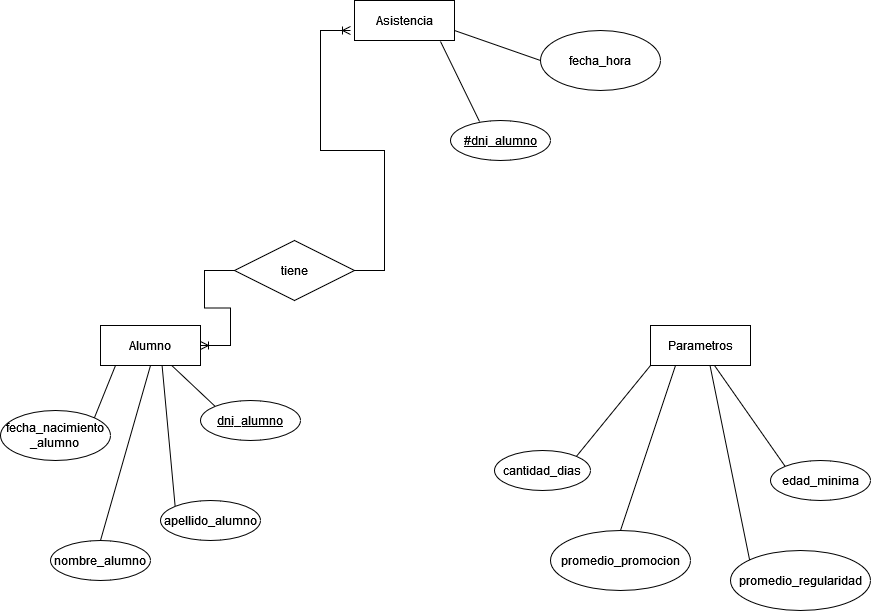

The diagram above was exported from draw.io. Its source (the exported page's mxGraphModel, read from the mxfile embedded in the PNG):
<mxGraphModel dx="1050" dy="1727" grid="1" gridSize="10" guides="1" tooltips="1" connect="1" arrows="1" fold="1" page="1" pageScale="1" pageWidth="827" pageHeight="1169" math="0" shadow="0">
  <root>
    <mxCell id="0" />
    <mxCell id="1" parent="0" />
    <mxCell id="NRg9PBlLAS2GHCtRDwJ4-1" value="tiene" style="shape=rhombus;perimeter=rhombusPerimeter;whiteSpace=wrap;html=1;align=center;" parent="1" vertex="1">
      <mxGeometry x="244" y="140" width="120" height="60" as="geometry" />
    </mxCell>
    <mxCell id="NRg9PBlLAS2GHCtRDwJ4-2" value="Alumno" style="whiteSpace=wrap;html=1;align=center;" parent="1" vertex="1">
      <mxGeometry x="110" y="225" width="100" height="40" as="geometry" />
    </mxCell>
    <mxCell id="NRg9PBlLAS2GHCtRDwJ4-3" value="Parametros" style="whiteSpace=wrap;html=1;align=center;" parent="1" vertex="1">
      <mxGeometry x="660" y="225" width="100" height="40" as="geometry" />
    </mxCell>
    <mxCell id="NRg9PBlLAS2GHCtRDwJ4-12" style="rounded=0;orthogonalLoop=1;jettySize=auto;html=1;exitX=0.5;exitY=0;exitDx=0;exitDy=0;entryX=0.5;entryY=1;entryDx=0;entryDy=0;endArrow=none;endFill=0;" parent="1" source="NRg9PBlLAS2GHCtRDwJ4-4" target="NRg9PBlLAS2GHCtRDwJ4-2" edge="1">
      <mxGeometry relative="1" as="geometry" />
    </mxCell>
    <mxCell id="NRg9PBlLAS2GHCtRDwJ4-4" value="nombre_alumno" style="ellipse;whiteSpace=wrap;html=1;align=center;" parent="1" vertex="1">
      <mxGeometry x="60" y="440" width="100" height="40" as="geometry" />
    </mxCell>
    <mxCell id="NRg9PBlLAS2GHCtRDwJ4-11" style="rounded=0;orthogonalLoop=1;jettySize=auto;html=1;exitX=0;exitY=0;exitDx=0;exitDy=0;endArrow=none;endFill=0;entryX=0.616;entryY=1.005;entryDx=0;entryDy=0;entryPerimeter=0;" parent="1" source="NRg9PBlLAS2GHCtRDwJ4-5" target="NRg9PBlLAS2GHCtRDwJ4-2" edge="1">
      <mxGeometry relative="1" as="geometry">
        <mxPoint x="180" y="270" as="targetPoint" />
      </mxGeometry>
    </mxCell>
    <mxCell id="NRg9PBlLAS2GHCtRDwJ4-5" value="apellido_alumno" style="ellipse;whiteSpace=wrap;html=1;align=center;" parent="1" vertex="1">
      <mxGeometry x="170" y="400" width="100" height="40" as="geometry" />
    </mxCell>
    <mxCell id="NRg9PBlLAS2GHCtRDwJ4-9" style="rounded=0;orthogonalLoop=1;jettySize=auto;html=1;exitX=1;exitY=0;exitDx=0;exitDy=0;entryX=0.15;entryY=1;entryDx=0;entryDy=0;entryPerimeter=0;endArrow=none;endFill=0;" parent="1" source="NRg9PBlLAS2GHCtRDwJ4-6" target="NRg9PBlLAS2GHCtRDwJ4-2" edge="1">
      <mxGeometry relative="1" as="geometry" />
    </mxCell>
    <mxCell id="NRg9PBlLAS2GHCtRDwJ4-6" value="fecha_nacimiento&lt;br&gt;_alumno" style="ellipse;whiteSpace=wrap;html=1;align=center;" parent="1" vertex="1">
      <mxGeometry x="10" y="310" width="110" height="50" as="geometry" />
    </mxCell>
    <mxCell id="NRg9PBlLAS2GHCtRDwJ4-10" style="rounded=0;orthogonalLoop=1;jettySize=auto;html=1;exitX=0;exitY=0;exitDx=0;exitDy=0;endArrow=none;endFill=0;" parent="1" source="NRg9PBlLAS2GHCtRDwJ4-7" target="NRg9PBlLAS2GHCtRDwJ4-2" edge="1">
      <mxGeometry relative="1" as="geometry">
        <mxPoint x="190" y="270" as="targetPoint" />
      </mxGeometry>
    </mxCell>
    <mxCell id="NRg9PBlLAS2GHCtRDwJ4-7" value="dni_alumno" style="ellipse;whiteSpace=wrap;html=1;align=center;fontStyle=4;" parent="1" vertex="1">
      <mxGeometry x="210" y="300" width="100" height="40" as="geometry" />
    </mxCell>
    <mxCell id="NRg9PBlLAS2GHCtRDwJ4-18" style="rounded=0;orthogonalLoop=1;jettySize=auto;html=1;exitX=0;exitY=0;exitDx=0;exitDy=0;endArrow=none;endFill=0;" parent="1" source="NRg9PBlLAS2GHCtRDwJ4-14" target="NRg9PBlLAS2GHCtRDwJ4-3" edge="1">
      <mxGeometry relative="1" as="geometry">
        <mxPoint x="750" y="270" as="targetPoint" />
      </mxGeometry>
    </mxCell>
    <mxCell id="NRg9PBlLAS2GHCtRDwJ4-14" value="edad_minima" style="ellipse;whiteSpace=wrap;html=1;align=center;" parent="1" vertex="1">
      <mxGeometry x="780" y="360" width="100" height="40" as="geometry" />
    </mxCell>
    <mxCell id="NRg9PBlLAS2GHCtRDwJ4-19" style="rounded=0;orthogonalLoop=1;jettySize=auto;html=1;exitX=0;exitY=0;exitDx=0;exitDy=0;endArrow=none;endFill=0;entryX=0.6;entryY=0.875;entryDx=0;entryDy=0;entryPerimeter=0;" parent="1" edge="1">
      <mxGeometry relative="1" as="geometry">
        <mxPoint x="719.53" y="265" as="targetPoint" />
        <mxPoint x="760.0008469428808" y="463.8003817049182" as="sourcePoint" />
      </mxGeometry>
    </mxCell>
    <mxCell id="NRg9PBlLAS2GHCtRDwJ4-16" value="promedio_regularidad" style="ellipse;whiteSpace=wrap;html=1;align=center;" parent="1" vertex="1">
      <mxGeometry x="740" y="450" width="140" height="60" as="geometry" />
    </mxCell>
    <mxCell id="NRg9PBlLAS2GHCtRDwJ4-21" value="cantidad_dias" style="ellipse;whiteSpace=wrap;html=1;align=center;" parent="1" vertex="1">
      <mxGeometry x="504" y="350" width="96" height="40" as="geometry" />
    </mxCell>
    <mxCell id="9JvW8JcyADgBKkLDXFN6-6" value="" style="edgeStyle=entityRelationEdgeStyle;fontSize=12;html=1;endArrow=ERoneToMany;rounded=0;entryX=1;entryY=0.5;entryDx=0;entryDy=0;exitX=0;exitY=0.5;exitDx=0;exitDy=0;" parent="1" source="NRg9PBlLAS2GHCtRDwJ4-1" target="NRg9PBlLAS2GHCtRDwJ4-2" edge="1">
      <mxGeometry width="100" height="100" relative="1" as="geometry">
        <mxPoint x="310" y="360" as="sourcePoint" />
        <mxPoint x="410" y="260" as="targetPoint" />
      </mxGeometry>
    </mxCell>
    <mxCell id="9JvW8JcyADgBKkLDXFN6-7" value="" style="edgeStyle=entityRelationEdgeStyle;fontSize=12;html=1;endArrow=ERoneToMany;rounded=0;exitX=1;exitY=0.5;exitDx=0;exitDy=0;" parent="1" source="NRg9PBlLAS2GHCtRDwJ4-1" edge="1">
      <mxGeometry width="100" height="100" relative="1" as="geometry">
        <mxPoint x="480" y="260" as="sourcePoint" />
        <mxPoint x="360" y="-70" as="targetPoint" />
        <Array as="points">
          <mxPoint x="380" y="-10" />
          <mxPoint x="460" y="110" />
          <mxPoint x="410" y="10" />
          <mxPoint x="440" />
          <mxPoint x="400" y="20" />
          <mxPoint x="400" y="70" />
        </Array>
      </mxGeometry>
    </mxCell>
    <mxCell id="9JvW8JcyADgBKkLDXFN6-8" style="rounded=0;orthogonalLoop=1;jettySize=auto;html=1;exitX=1;exitY=0;exitDx=0;exitDy=0;entryX=0;entryY=1;entryDx=0;entryDy=0;endArrow=none;endFill=0;" parent="1" source="NRg9PBlLAS2GHCtRDwJ4-21" target="NRg9PBlLAS2GHCtRDwJ4-3" edge="1">
      <mxGeometry relative="1" as="geometry" />
    </mxCell>
    <mxCell id="7RzX3bDuVzil8zExUHnr-1" value="Asistencia" style="whiteSpace=wrap;html=1;align=center;" parent="1" vertex="1">
      <mxGeometry x="364" y="-100" width="100" height="40" as="geometry" />
    </mxCell>
    <mxCell id="7RzX3bDuVzil8zExUHnr-2" value="#dni_alumno" style="ellipse;whiteSpace=wrap;html=1;align=center;fontStyle=4;" parent="1" vertex="1">
      <mxGeometry x="460" y="20" width="100" height="40" as="geometry" />
    </mxCell>
    <mxCell id="7RzX3bDuVzil8zExUHnr-8" value="fecha_hora" style="ellipse;whiteSpace=wrap;html=1;align=center;" parent="1" vertex="1">
      <mxGeometry x="550" y="-70" width="120" height="60" as="geometry" />
    </mxCell>
    <mxCell id="GnHD_x9fMV-hsmSK4D7q-1" value="promedio_promocion" style="ellipse;whiteSpace=wrap;html=1;align=center;" vertex="1" parent="1">
      <mxGeometry x="560" y="430" width="140" height="60" as="geometry" />
    </mxCell>
    <mxCell id="GnHD_x9fMV-hsmSK4D7q-2" style="rounded=0;orthogonalLoop=1;jettySize=auto;html=1;exitX=0.5;exitY=0;exitDx=0;exitDy=0;endArrow=none;endFill=0;entryX=0.25;entryY=1;entryDx=0;entryDy=0;" edge="1" parent="1" source="GnHD_x9fMV-hsmSK4D7q-1" target="NRg9PBlLAS2GHCtRDwJ4-3">
      <mxGeometry relative="1" as="geometry">
        <mxPoint x="729.53" y="275" as="targetPoint" />
        <mxPoint x="770.0008469428808" y="473.8003817049182" as="sourcePoint" />
      </mxGeometry>
    </mxCell>
    <mxCell id="GnHD_x9fMV-hsmSK4D7q-3" value="" style="endArrow=none;html=1;rounded=0;entryX=0.86;entryY=1.025;entryDx=0;entryDy=0;entryPerimeter=0;exitX=0.29;exitY=0.025;exitDx=0;exitDy=0;exitPerimeter=0;" edge="1" parent="1" source="7RzX3bDuVzil8zExUHnr-2" target="7RzX3bDuVzil8zExUHnr-1">
      <mxGeometry width="50" height="50" relative="1" as="geometry">
        <mxPoint x="430" y="20" as="sourcePoint" />
        <mxPoint x="480" y="-30" as="targetPoint" />
      </mxGeometry>
    </mxCell>
    <mxCell id="GnHD_x9fMV-hsmSK4D7q-4" value="" style="endArrow=none;html=1;rounded=0;entryX=1;entryY=0.75;entryDx=0;entryDy=0;exitX=0;exitY=0.5;exitDx=0;exitDy=0;" edge="1" parent="1" source="7RzX3bDuVzil8zExUHnr-8" target="7RzX3bDuVzil8zExUHnr-1">
      <mxGeometry width="50" height="50" relative="1" as="geometry">
        <mxPoint x="499" y="31" as="sourcePoint" />
        <mxPoint x="460" y="-49" as="targetPoint" />
      </mxGeometry>
    </mxCell>
  </root>
</mxGraphModel>